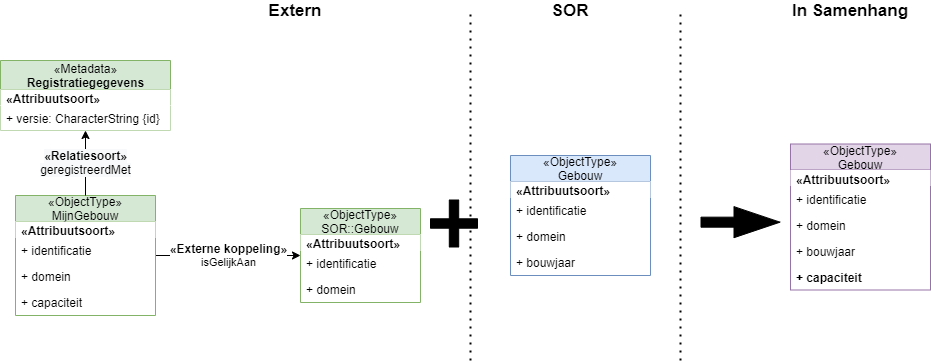

The diagram above was exported from draw.io. Its source (the exported page's mxGraphModel, read from the mxfile embedded in the PNG):
<mxGraphModel dx="2212" dy="890" grid="1" gridSize="10" guides="1" tooltips="1" connect="1" arrows="1" fold="1" page="1" pageScale="1" pageWidth="850" pageHeight="1100" math="0" shadow="0">
  <root>
    <mxCell id="0" />
    <mxCell id="1" parent="0" />
    <mxCell id="2" value="&lt;b style=&quot;font-size: 12px&quot;&gt;«Externe koppeling»&lt;br&gt;&lt;/b&gt;isGelijkAan" style="edgeStyle=none;rounded=0;orthogonalLoop=1;jettySize=auto;html=1;strokeColor=#000000;" parent="1" source="3" target="7" edge="1">
      <mxGeometry relative="1" as="geometry" />
    </mxCell>
    <mxCell id="3" value="«ObjectType»&#10;MijnGebouw" style="swimlane;fontStyle=0;childLayout=stackLayout;horizontal=1;startSize=26;fillColor=#d5e8d4;horizontalStack=0;resizeParent=1;resizeParentMax=0;resizeLast=0;collapsible=1;marginBottom=0;strokeColor=#82b366;" parent="1" vertex="1">
      <mxGeometry x="-475" y="325" width="140" height="120" as="geometry" />
    </mxCell>
    <mxCell id="4" value="&lt;span style=&quot;text-align: center&quot;&gt;&lt;b&gt;«Attribuutsoort»&lt;/b&gt;&lt;/span&gt;" style="text;html=1;align=left;verticalAlign=middle;spacingLeft=4;spacingRight=4;overflow=hidden;rotatable=0;points=[[0,0.5],[1,0.5]];portConstraint=eastwest;fillColor=#ffffff;" parent="3" vertex="1">
      <mxGeometry y="26" width="140" height="16" as="geometry" />
    </mxCell>
    <mxCell id="5" value="+ identificatie" style="text;strokeColor=none;fillColor=none;align=left;verticalAlign=top;spacingLeft=4;spacingRight=4;overflow=hidden;rotatable=0;points=[[0,0.5],[1,0.5]];portConstraint=eastwest;" parent="3" vertex="1">
      <mxGeometry y="42" width="140" height="26" as="geometry" />
    </mxCell>
    <mxCell id="6" value="+ domein" style="text;strokeColor=none;fillColor=none;align=left;verticalAlign=top;spacingLeft=4;spacingRight=4;overflow=hidden;rotatable=0;points=[[0,0.5],[1,0.5]];portConstraint=eastwest;" parent="3" vertex="1">
      <mxGeometry y="68" width="140" height="26" as="geometry" />
    </mxCell>
    <mxCell id="38" value="+ capaciteit" style="text;strokeColor=none;fillColor=none;align=left;verticalAlign=top;spacingLeft=4;spacingRight=4;overflow=hidden;rotatable=0;points=[[0,0.5],[1,0.5]];portConstraint=eastwest;" parent="3" vertex="1">
      <mxGeometry y="94" width="140" height="26" as="geometry" />
    </mxCell>
    <mxCell id="7" value="«ObjectType»&#10;SOR::Gebouw" style="swimlane;fontStyle=0;childLayout=stackLayout;horizontal=1;startSize=26;fillColor=#d5e8d4;horizontalStack=0;resizeParent=1;resizeParentMax=0;resizeLast=0;collapsible=1;marginBottom=0;strokeColor=#82b366;" parent="1" vertex="1">
      <mxGeometry x="-190" y="338" width="120" height="94" as="geometry" />
    </mxCell>
    <mxCell id="8" value="&lt;span style=&quot;text-align: center&quot;&gt;&lt;b&gt;«Attribuutsoort»&lt;/b&gt;&lt;/span&gt;" style="text;html=1;align=left;verticalAlign=middle;spacingLeft=4;spacingRight=4;overflow=hidden;rotatable=0;points=[[0,0.5],[1,0.5]];portConstraint=eastwest;fillColor=#ffffff;" parent="7" vertex="1">
      <mxGeometry y="26" width="120" height="16" as="geometry" />
    </mxCell>
    <mxCell id="9" value="+ identificatie" style="text;strokeColor=none;fillColor=none;align=left;verticalAlign=top;spacingLeft=4;spacingRight=4;overflow=hidden;rotatable=0;points=[[0,0.5],[1,0.5]];portConstraint=eastwest;" parent="7" vertex="1">
      <mxGeometry y="42" width="120" height="26" as="geometry" />
    </mxCell>
    <mxCell id="10" value="+ domein" style="text;strokeColor=none;fillColor=none;align=left;verticalAlign=top;spacingLeft=4;spacingRight=4;overflow=hidden;rotatable=0;points=[[0,0.5],[1,0.5]];portConstraint=eastwest;" parent="7" vertex="1">
      <mxGeometry y="68" width="120" height="26" as="geometry" />
    </mxCell>
    <mxCell id="11" value="&lt;span style=&quot;font-size: 12px ; background-color: rgb(248 , 249 , 250)&quot;&gt;&lt;b&gt;«Relatiesoort»&lt;br&gt;&lt;/b&gt;&lt;/span&gt;&lt;span style=&quot;font-size: 12px ; background-color: rgb(248 , 249 , 250)&quot;&gt;geregistreerdMet&lt;/span&gt;" style="rounded=0;orthogonalLoop=1;jettySize=auto;html=1;" parent="1" source="3" target="12" edge="1">
      <mxGeometry relative="1" as="geometry">
        <mxPoint x="-875.0571065989848" y="203.5" as="targetPoint" />
        <mxPoint x="-405" y="295" as="sourcePoint" />
      </mxGeometry>
    </mxCell>
    <mxCell id="12" value="&lt;span style=&quot;font-weight: 400&quot;&gt;«Metadata»&lt;/span&gt;&lt;br style=&quot;font-weight: 400&quot;&gt;Registratiegegevens" style="swimlane;fontStyle=1;align=center;verticalAlign=middle;childLayout=stackLayout;horizontal=1;startSize=29;horizontalStack=0;resizeParent=1;resizeParentMax=0;resizeLast=0;collapsible=0;marginBottom=0;html=1;fillColor=#d5e8d4;strokeColor=#82b366;" parent="1" vertex="1">
      <mxGeometry x="-490" y="190" width="170" height="70" as="geometry" />
    </mxCell>
    <mxCell id="13" value="&lt;span style=&quot;text-align: center&quot;&gt;&lt;b&gt;«Attribuutsoort»&lt;/b&gt;&lt;/span&gt;" style="text;html=1;align=left;verticalAlign=middle;spacingLeft=4;spacingRight=4;overflow=hidden;rotatable=0;points=[[0,0.5],[1,0.5]];portConstraint=eastwest;fillColor=#ffffff;" parent="12" vertex="1">
      <mxGeometry y="29" width="170" height="16" as="geometry" />
    </mxCell>
    <mxCell id="14" value="+ versie: CharacterString {id}" style="text;html=1;align=left;verticalAlign=middle;spacingLeft=4;spacingRight=4;overflow=hidden;rotatable=0;points=[[0,0.5],[1,0.5]];portConstraint=eastwest;fillColor=#ffffff;" parent="12" vertex="1">
      <mxGeometry y="45" width="170" height="25" as="geometry" />
    </mxCell>
    <mxCell id="45" value="«ObjectType»&#10;Gebouw" style="swimlane;fontStyle=0;childLayout=stackLayout;horizontal=1;startSize=26;fillColor=#e1d5e7;horizontalStack=0;resizeParent=1;resizeParentMax=0;resizeLast=0;collapsible=1;marginBottom=0;strokeColor=#9673a6;" vertex="1" parent="1">
      <mxGeometry x="300" y="273.5" width="140" height="146" as="geometry" />
    </mxCell>
    <mxCell id="46" value="&lt;span style=&quot;text-align: center&quot;&gt;&lt;b&gt;«Attribuutsoort»&lt;/b&gt;&lt;/span&gt;" style="text;html=1;align=left;verticalAlign=middle;spacingLeft=4;spacingRight=4;overflow=hidden;rotatable=0;points=[[0,0.5],[1,0.5]];portConstraint=eastwest;fillColor=#ffffff;" vertex="1" parent="45">
      <mxGeometry y="26" width="140" height="16" as="geometry" />
    </mxCell>
    <mxCell id="47" value="+ identificatie" style="text;strokeColor=none;fillColor=none;align=left;verticalAlign=top;spacingLeft=4;spacingRight=4;overflow=hidden;rotatable=0;points=[[0,0.5],[1,0.5]];portConstraint=eastwest;" vertex="1" parent="45">
      <mxGeometry y="42" width="140" height="26" as="geometry" />
    </mxCell>
    <mxCell id="48" value="+ domein" style="text;strokeColor=none;fillColor=none;align=left;verticalAlign=top;spacingLeft=4;spacingRight=4;overflow=hidden;rotatable=0;points=[[0,0.5],[1,0.5]];portConstraint=eastwest;" vertex="1" parent="45">
      <mxGeometry y="68" width="140" height="26" as="geometry" />
    </mxCell>
    <mxCell id="49" value="+ bouwjaar" style="text;strokeColor=none;fillColor=none;align=left;verticalAlign=top;spacingLeft=4;spacingRight=4;overflow=hidden;rotatable=0;points=[[0,0.5],[1,0.5]];portConstraint=eastwest;" vertex="1" parent="45">
      <mxGeometry y="94" width="140" height="26" as="geometry" />
    </mxCell>
    <mxCell id="50" value="+ capaciteit" style="text;strokeColor=none;fillColor=none;align=left;verticalAlign=top;spacingLeft=4;spacingRight=4;overflow=hidden;rotatable=0;points=[[0,0.5],[1,0.5]];portConstraint=eastwest;fontStyle=1" vertex="1" parent="45">
      <mxGeometry y="120" width="140" height="26" as="geometry" />
    </mxCell>
    <mxCell id="51" value="«ObjectType»&#10;Gebouw" style="swimlane;fontStyle=0;childLayout=stackLayout;horizontal=1;startSize=26;fillColor=#dae8fc;horizontalStack=0;resizeParent=1;resizeParentMax=0;resizeLast=0;collapsible=1;marginBottom=0;strokeColor=#6c8ebf;" vertex="1" parent="1">
      <mxGeometry x="20" y="285" width="140" height="120" as="geometry" />
    </mxCell>
    <mxCell id="52" value="&lt;span style=&quot;text-align: center&quot;&gt;&lt;b&gt;«Attribuutsoort»&lt;/b&gt;&lt;/span&gt;" style="text;html=1;align=left;verticalAlign=middle;spacingLeft=4;spacingRight=4;overflow=hidden;rotatable=0;points=[[0,0.5],[1,0.5]];portConstraint=eastwest;fillColor=#ffffff;" vertex="1" parent="51">
      <mxGeometry y="26" width="140" height="16" as="geometry" />
    </mxCell>
    <mxCell id="53" value="+ identificatie" style="text;strokeColor=none;fillColor=none;align=left;verticalAlign=top;spacingLeft=4;spacingRight=4;overflow=hidden;rotatable=0;points=[[0,0.5],[1,0.5]];portConstraint=eastwest;" vertex="1" parent="51">
      <mxGeometry y="42" width="140" height="26" as="geometry" />
    </mxCell>
    <mxCell id="54" value="+ domein" style="text;strokeColor=none;fillColor=none;align=left;verticalAlign=top;spacingLeft=4;spacingRight=4;overflow=hidden;rotatable=0;points=[[0,0.5],[1,0.5]];portConstraint=eastwest;" vertex="1" parent="51">
      <mxGeometry y="68" width="140" height="26" as="geometry" />
    </mxCell>
    <mxCell id="55" value="+ bouwjaar" style="text;strokeColor=none;fillColor=none;align=left;verticalAlign=top;spacingLeft=4;spacingRight=4;overflow=hidden;rotatable=0;points=[[0,0.5],[1,0.5]];portConstraint=eastwest;" vertex="1" parent="51">
      <mxGeometry y="94" width="140" height="26" as="geometry" />
    </mxCell>
    <mxCell id="56" value="" style="shape=flexArrow;endArrow=classic;html=1;endSize=15;strokeColor=#000000;fillColor=#000000;" edge="1" parent="1">
      <mxGeometry width="50" height="50" relative="1" as="geometry">
        <mxPoint x="210" y="351.6600000000001" as="sourcePoint" />
        <mxPoint x="290" y="351.6600000000001" as="targetPoint" />
      </mxGeometry>
    </mxCell>
    <mxCell id="57" value="" style="endArrow=none;dashed=1;html=1;dashPattern=1 3;strokeWidth=2;endSize=15;fillColor=#000000;" edge="1" parent="1">
      <mxGeometry width="50" height="50" relative="1" as="geometry">
        <mxPoint x="-20" y="490" as="sourcePoint" />
        <mxPoint x="-20" y="140" as="targetPoint" />
      </mxGeometry>
    </mxCell>
    <mxCell id="58" value="&lt;font style=&quot;font-size: 17px&quot;&gt;Extern&lt;/font&gt;" style="text;html=1;strokeColor=none;fillColor=none;align=center;verticalAlign=middle;whiteSpace=wrap;rounded=0;fontStyle=1" vertex="1" parent="1">
      <mxGeometry x="-215" y="130" width="40" height="20" as="geometry" />
    </mxCell>
    <mxCell id="59" value="&lt;font style=&quot;font-size: 17px&quot;&gt;SOR&lt;/font&gt;" style="text;html=1;strokeColor=none;fillColor=none;align=center;verticalAlign=middle;whiteSpace=wrap;rounded=0;fontStyle=1" vertex="1" parent="1">
      <mxGeometry x="60" y="130" width="40" height="20" as="geometry" />
    </mxCell>
    <mxCell id="60" value="" style="endArrow=none;dashed=1;html=1;dashPattern=1 3;strokeWidth=2;endSize=15;fillColor=#000000;" edge="1" parent="1">
      <mxGeometry width="50" height="50" relative="1" as="geometry">
        <mxPoint x="190" y="490" as="sourcePoint" />
        <mxPoint x="190" y="140" as="targetPoint" />
      </mxGeometry>
    </mxCell>
    <mxCell id="61" value="&lt;font style=&quot;font-size: 17px&quot;&gt;In Samenhang&lt;/font&gt;" style="text;html=1;strokeColor=none;fillColor=none;align=center;verticalAlign=middle;whiteSpace=wrap;rounded=0;fontStyle=1" vertex="1" parent="1">
      <mxGeometry x="300" y="130" width="120" height="20" as="geometry" />
    </mxCell>
    <mxCell id="62" value="" style="shape=cross;whiteSpace=wrap;html=1;fillColor=#000000;" vertex="1" parent="1">
      <mxGeometry x="-60" y="329.5" width="47" height="47" as="geometry" />
    </mxCell>
  </root>
</mxGraphModel>